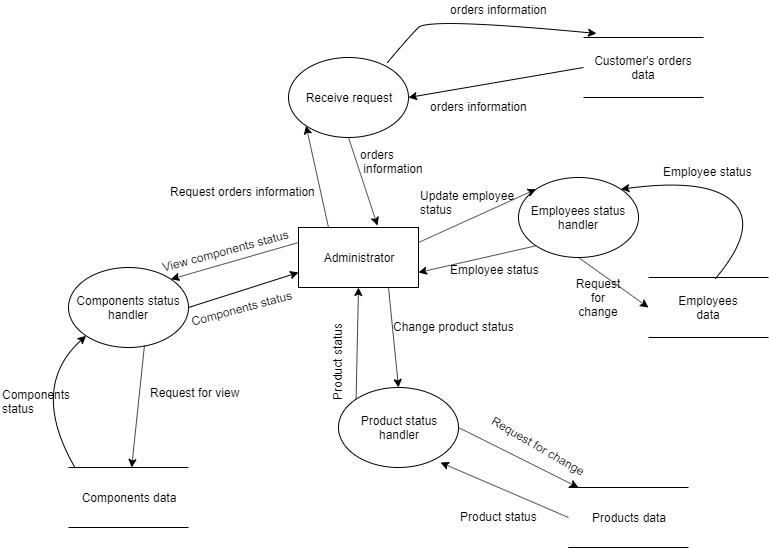

The diagram above was exported from draw.io. Its source (the exported page's mxGraphModel, read from the mxfile embedded in the PNG):
<mxGraphModel dx="846" dy="419" grid="1" gridSize="10" guides="1" tooltips="1" connect="1" arrows="1" fold="1" page="1" pageScale="1" pageWidth="827" pageHeight="1169" math="0" shadow="0">
  <root>
    <mxCell id="0" />
    <mxCell id="1" parent="0" />
    <mxCell id="Cp2bfza8tAE7iNPgybDH-1" value="Administrator" style="rounded=0;whiteSpace=wrap;html=1;" vertex="1" parent="1">
      <mxGeometry x="320" y="240" width="120" height="60" as="geometry" />
    </mxCell>
    <mxCell id="Cp2bfza8tAE7iNPgybDH-14" value="Receive request" style="ellipse;whiteSpace=wrap;html=1;" vertex="1" parent="1">
      <mxGeometry x="310" y="70" width="120" height="80" as="geometry" />
    </mxCell>
    <mxCell id="Cp2bfza8tAE7iNPgybDH-34" value="Customer's orders data" style="shape=partialRectangle;whiteSpace=wrap;html=1;left=0;right=0;fillColor=none;" vertex="1" parent="1">
      <mxGeometry x="605" y="50" width="120" height="60" as="geometry" />
    </mxCell>
    <mxCell id="Cp2bfza8tAE7iNPgybDH-36" value="" style="curved=1;endArrow=classic;html=1;exitX=0.825;exitY=0.063;exitDx=0;exitDy=0;exitPerimeter=0;entryX=0.108;entryY=-0.067;entryDx=0;entryDy=0;entryPerimeter=0;" edge="1" parent="1" source="Cp2bfza8tAE7iNPgybDH-14" target="Cp2bfza8tAE7iNPgybDH-34">
      <mxGeometry width="50" height="50" relative="1" as="geometry">
        <mxPoint x="450" y="80" as="sourcePoint" />
        <mxPoint x="500" y="30" as="targetPoint" />
        <Array as="points">
          <mxPoint x="430" y="50" />
          <mxPoint x="450" y="30" />
        </Array>
      </mxGeometry>
    </mxCell>
    <mxCell id="Cp2bfza8tAE7iNPgybDH-38" value="orders information" style="text;html=1;resizable=0;points=[];autosize=1;align=left;verticalAlign=top;spacingTop=-4;" vertex="1" parent="1">
      <mxGeometry x="470" y="13" width="110" height="20" as="geometry" />
    </mxCell>
    <mxCell id="Cp2bfza8tAE7iNPgybDH-39" value="" style="endArrow=classic;html=1;exitX=0;exitY=0.5;exitDx=0;exitDy=0;entryX=1;entryY=0.5;entryDx=0;entryDy=0;" edge="1" parent="1" source="Cp2bfza8tAE7iNPgybDH-34" target="Cp2bfza8tAE7iNPgybDH-14">
      <mxGeometry width="50" height="50" relative="1" as="geometry">
        <mxPoint x="460" y="170" as="sourcePoint" />
        <mxPoint x="460" y="170" as="targetPoint" />
      </mxGeometry>
    </mxCell>
    <mxCell id="Cp2bfza8tAE7iNPgybDH-40" value="orders information" style="text;html=1;resizable=0;points=[];autosize=1;align=left;verticalAlign=top;spacingTop=-4;" vertex="1" parent="1">
      <mxGeometry x="450" y="110" width="110" height="20" as="geometry" />
    </mxCell>
    <mxCell id="Cp2bfza8tAE7iNPgybDH-45" value="" style="endArrow=classic;html=1;entryX=0;entryY=1;entryDx=0;entryDy=0;exitX=0.25;exitY=0;exitDx=0;exitDy=0;" edge="1" parent="1" source="Cp2bfza8tAE7iNPgybDH-1" target="Cp2bfza8tAE7iNPgybDH-14">
      <mxGeometry width="50" height="50" relative="1" as="geometry">
        <mxPoint x="260" y="220" as="sourcePoint" />
        <mxPoint x="310" y="170" as="targetPoint" />
      </mxGeometry>
    </mxCell>
    <mxCell id="Cp2bfza8tAE7iNPgybDH-46" value="Request orders information" style="text;html=1;resizable=0;points=[];autosize=1;align=left;verticalAlign=top;spacingTop=-4;" vertex="1" parent="1">
      <mxGeometry x="190" y="195" width="160" height="20" as="geometry" />
    </mxCell>
    <mxCell id="Cp2bfza8tAE7iNPgybDH-47" value="" style="endArrow=classic;html=1;exitX=0.5;exitY=1;exitDx=0;exitDy=0;entryX=0.658;entryY=-0.033;entryDx=0;entryDy=0;entryPerimeter=0;" edge="1" parent="1" source="Cp2bfza8tAE7iNPgybDH-14" target="Cp2bfza8tAE7iNPgybDH-1">
      <mxGeometry width="50" height="50" relative="1" as="geometry">
        <mxPoint x="410" y="220" as="sourcePoint" />
        <mxPoint x="460" y="170" as="targetPoint" />
      </mxGeometry>
    </mxCell>
    <mxCell id="Cp2bfza8tAE7iNPgybDH-48" value="orders&lt;br&gt;&amp;nbsp;information" style="text;html=1;resizable=0;points=[];autosize=1;align=left;verticalAlign=top;spacingTop=-4;" vertex="1" parent="1">
      <mxGeometry x="380" y="158" width="80" height="30" as="geometry" />
    </mxCell>
    <mxCell id="Cp2bfza8tAE7iNPgybDH-49" value="Employees&lt;br&gt;data" style="shape=partialRectangle;whiteSpace=wrap;html=1;left=0;right=0;fillColor=none;" vertex="1" parent="1">
      <mxGeometry x="670" y="290" width="120" height="60" as="geometry" />
    </mxCell>
    <mxCell id="Cp2bfza8tAE7iNPgybDH-50" value="Employees status handler" style="ellipse;whiteSpace=wrap;html=1;" vertex="1" parent="1">
      <mxGeometry x="540" y="190" width="120" height="80" as="geometry" />
    </mxCell>
    <mxCell id="Cp2bfza8tAE7iNPgybDH-51" value="" style="endArrow=classic;html=1;exitX=1;exitY=0.25;exitDx=0;exitDy=0;entryX=0;entryY=0;entryDx=0;entryDy=0;" edge="1" parent="1" source="Cp2bfza8tAE7iNPgybDH-1" target="Cp2bfza8tAE7iNPgybDH-50">
      <mxGeometry width="50" height="50" relative="1" as="geometry">
        <mxPoint x="470" y="320" as="sourcePoint" />
        <mxPoint x="520" y="270" as="targetPoint" />
      </mxGeometry>
    </mxCell>
    <mxCell id="Cp2bfza8tAE7iNPgybDH-52" value="" style="endArrow=classic;html=1;exitX=0;exitY=1;exitDx=0;exitDy=0;entryX=1;entryY=0.75;entryDx=0;entryDy=0;" edge="1" parent="1" source="Cp2bfza8tAE7iNPgybDH-50" target="Cp2bfza8tAE7iNPgybDH-1">
      <mxGeometry width="50" height="50" relative="1" as="geometry">
        <mxPoint x="460" y="350" as="sourcePoint" />
        <mxPoint x="510" y="300" as="targetPoint" />
      </mxGeometry>
    </mxCell>
    <mxCell id="Cp2bfza8tAE7iNPgybDH-53" value="" style="curved=1;endArrow=classic;html=1;entryX=1;entryY=0;entryDx=0;entryDy=0;exitX=0.558;exitY=0.017;exitDx=0;exitDy=0;exitPerimeter=0;" edge="1" parent="1" source="Cp2bfza8tAE7iNPgybDH-49" target="Cp2bfza8tAE7iNPgybDH-50">
      <mxGeometry width="50" height="50" relative="1" as="geometry">
        <mxPoint x="730" y="240" as="sourcePoint" />
        <mxPoint x="780" y="190" as="targetPoint" />
        <Array as="points">
          <mxPoint x="780" y="240" />
          <mxPoint x="730" y="190" />
        </Array>
      </mxGeometry>
    </mxCell>
    <mxCell id="Cp2bfza8tAE7iNPgybDH-54" value="" style="endArrow=classic;html=1;exitX=0.5;exitY=1;exitDx=0;exitDy=0;entryX=0;entryY=0.5;entryDx=0;entryDy=0;" edge="1" parent="1" source="Cp2bfza8tAE7iNPgybDH-50" target="Cp2bfza8tAE7iNPgybDH-49">
      <mxGeometry width="50" height="50" relative="1" as="geometry">
        <mxPoint x="600" y="330" as="sourcePoint" />
        <mxPoint x="640" y="350" as="targetPoint" />
      </mxGeometry>
    </mxCell>
    <mxCell id="Cp2bfza8tAE7iNPgybDH-56" value="Employee status" style="text;html=1;resizable=0;points=[];autosize=1;align=left;verticalAlign=top;spacingTop=-4;" vertex="1" parent="1">
      <mxGeometry x="683" y="175" width="100" height="20" as="geometry" />
    </mxCell>
    <mxCell id="Cp2bfza8tAE7iNPgybDH-59" value="Request for change" style="text;html=1;strokeColor=none;fillColor=none;align=center;verticalAlign=middle;whiteSpace=wrap;rounded=0;" vertex="1" parent="1">
      <mxGeometry x="600" y="300" width="40" height="20" as="geometry" />
    </mxCell>
    <mxCell id="Cp2bfza8tAE7iNPgybDH-60" value="Update employee&lt;br&gt;status" style="text;html=1;resizable=0;points=[];autosize=1;align=left;verticalAlign=top;spacingTop=-4;" vertex="1" parent="1">
      <mxGeometry x="440" y="199" width="110" height="30" as="geometry" />
    </mxCell>
    <mxCell id="Cp2bfza8tAE7iNPgybDH-61" value="Employee status" style="text;html=1;resizable=0;points=[];autosize=1;align=left;verticalAlign=top;spacingTop=-4;" vertex="1" parent="1">
      <mxGeometry x="470" y="273" width="100" height="20" as="geometry" />
    </mxCell>
    <mxCell id="Cp2bfza8tAE7iNPgybDH-67" value="Product status&lt;br&gt;handler" style="ellipse;whiteSpace=wrap;html=1;" vertex="1" parent="1">
      <mxGeometry x="360" y="400" width="120" height="80" as="geometry" />
    </mxCell>
    <mxCell id="Cp2bfza8tAE7iNPgybDH-68" value="" style="endArrow=classic;html=1;exitX=0.75;exitY=1;exitDx=0;exitDy=0;entryX=0.5;entryY=0;entryDx=0;entryDy=0;" edge="1" parent="1" source="Cp2bfza8tAE7iNPgybDH-1" target="Cp2bfza8tAE7iNPgybDH-67">
      <mxGeometry width="50" height="50" relative="1" as="geometry">
        <mxPoint x="410" y="380" as="sourcePoint" />
        <mxPoint x="460" y="330" as="targetPoint" />
      </mxGeometry>
    </mxCell>
    <mxCell id="Cp2bfza8tAE7iNPgybDH-69" value="Change product status" style="text;html=1;resizable=0;points=[];autosize=1;align=left;verticalAlign=top;spacingTop=-4;" vertex="1" parent="1">
      <mxGeometry x="413" y="330" width="140" height="20" as="geometry" />
    </mxCell>
    <mxCell id="Cp2bfza8tAE7iNPgybDH-70" value="Products data" style="shape=partialRectangle;whiteSpace=wrap;html=1;left=0;right=0;fillColor=none;" vertex="1" parent="1">
      <mxGeometry x="590" y="500" width="120" height="60" as="geometry" />
    </mxCell>
    <mxCell id="Cp2bfza8tAE7iNPgybDH-71" value="" style="endArrow=classic;html=1;exitX=1;exitY=0.5;exitDx=0;exitDy=0;entryX=0.083;entryY=0;entryDx=0;entryDy=0;entryPerimeter=0;" edge="1" parent="1" source="Cp2bfza8tAE7iNPgybDH-67" target="Cp2bfza8tAE7iNPgybDH-70">
      <mxGeometry width="50" height="50" relative="1" as="geometry">
        <mxPoint x="530" y="470" as="sourcePoint" />
        <mxPoint x="580" y="420" as="targetPoint" />
      </mxGeometry>
    </mxCell>
    <mxCell id="Cp2bfza8tAE7iNPgybDH-72" value="" style="endArrow=classic;html=1;entryX=0.85;entryY=0.938;entryDx=0;entryDy=0;entryPerimeter=0;exitX=0;exitY=0.5;exitDx=0;exitDy=0;" edge="1" parent="1" source="Cp2bfza8tAE7iNPgybDH-70" target="Cp2bfza8tAE7iNPgybDH-67">
      <mxGeometry width="50" height="50" relative="1" as="geometry">
        <mxPoint x="480" y="570" as="sourcePoint" />
        <mxPoint x="530" y="520" as="targetPoint" />
      </mxGeometry>
    </mxCell>
    <mxCell id="Cp2bfza8tAE7iNPgybDH-73" value="Request for change" style="text;html=1;resizable=0;points=[];autosize=1;align=left;verticalAlign=top;spacingTop=-4;rotation=30;" vertex="1" parent="1">
      <mxGeometry x="505" y="452" width="120" height="20" as="geometry" />
    </mxCell>
    <mxCell id="Cp2bfza8tAE7iNPgybDH-74" value="Product status" style="text;html=1;resizable=0;points=[];autosize=1;align=left;verticalAlign=top;spacingTop=-4;" vertex="1" parent="1">
      <mxGeometry x="480" y="520" width="90" height="20" as="geometry" />
    </mxCell>
    <mxCell id="Cp2bfza8tAE7iNPgybDH-75" value="" style="endArrow=classic;html=1;entryX=0.5;entryY=1;entryDx=0;entryDy=0;exitX=0;exitY=0;exitDx=0;exitDy=0;" edge="1" parent="1" source="Cp2bfza8tAE7iNPgybDH-67" target="Cp2bfza8tAE7iNPgybDH-1">
      <mxGeometry width="50" height="50" relative="1" as="geometry">
        <mxPoint x="320" y="390" as="sourcePoint" />
        <mxPoint x="370" y="340" as="targetPoint" />
      </mxGeometry>
    </mxCell>
    <mxCell id="Cp2bfza8tAE7iNPgybDH-76" value="Product status" style="text;html=1;resizable=0;points=[];autosize=1;align=left;verticalAlign=top;spacingTop=-4;rotation=-90;" vertex="1" parent="1">
      <mxGeometry x="315" y="360" width="90" height="20" as="geometry" />
    </mxCell>
    <mxCell id="Cp2bfza8tAE7iNPgybDH-78" value="Components status handler" style="ellipse;whiteSpace=wrap;html=1;" vertex="1" parent="1">
      <mxGeometry x="90" y="280" width="120" height="80" as="geometry" />
    </mxCell>
    <mxCell id="Cp2bfza8tAE7iNPgybDH-80" value="" style="endArrow=classic;html=1;exitX=0;exitY=0.25;exitDx=0;exitDy=0;entryX=1;entryY=0;entryDx=0;entryDy=0;" edge="1" parent="1" source="Cp2bfza8tAE7iNPgybDH-1" target="Cp2bfza8tAE7iNPgybDH-78">
      <mxGeometry width="50" height="50" relative="1" as="geometry">
        <mxPoint x="230" y="290" as="sourcePoint" />
        <mxPoint x="280" y="240" as="targetPoint" />
      </mxGeometry>
    </mxCell>
    <mxCell id="Cp2bfza8tAE7iNPgybDH-81" value="View components status" style="text;html=1;resizable=0;points=[];autosize=1;align=left;verticalAlign=top;spacingTop=-4;rotation=-15;" vertex="1" parent="1">
      <mxGeometry x="180" y="252" width="150" height="20" as="geometry" />
    </mxCell>
    <mxCell id="Cp2bfza8tAE7iNPgybDH-83" value="" style="endArrow=classic;html=1;entryX=0;entryY=0.75;entryDx=0;entryDy=0;exitX=1;exitY=0.5;exitDx=0;exitDy=0;" edge="1" parent="1" source="Cp2bfza8tAE7iNPgybDH-78" target="Cp2bfza8tAE7iNPgybDH-1">
      <mxGeometry width="50" height="50" relative="1" as="geometry">
        <mxPoint x="250" y="360" as="sourcePoint" />
        <mxPoint x="280" y="335" as="targetPoint" />
      </mxGeometry>
    </mxCell>
    <mxCell id="Cp2bfza8tAE7iNPgybDH-85" value="Components status" style="text;html=1;resizable=0;points=[];autosize=1;align=left;verticalAlign=top;spacingTop=-4;rotation=-15;" vertex="1" parent="1">
      <mxGeometry x="210" y="310" width="120" height="20" as="geometry" />
    </mxCell>
    <mxCell id="Cp2bfza8tAE7iNPgybDH-86" value="Components data" style="shape=partialRectangle;whiteSpace=wrap;html=1;left=0;right=0;fillColor=none;" vertex="1" parent="1">
      <mxGeometry x="90" y="480" width="120" height="60" as="geometry" />
    </mxCell>
    <mxCell id="Cp2bfza8tAE7iNPgybDH-88" value="" style="endArrow=classic;html=1;exitX=0.633;exitY=0.975;exitDx=0;exitDy=0;exitPerimeter=0;" edge="1" parent="1" source="Cp2bfza8tAE7iNPgybDH-78" target="Cp2bfza8tAE7iNPgybDH-86">
      <mxGeometry width="50" height="50" relative="1" as="geometry">
        <mxPoint x="170" y="440" as="sourcePoint" />
        <mxPoint x="220" y="390" as="targetPoint" />
      </mxGeometry>
    </mxCell>
    <mxCell id="Cp2bfza8tAE7iNPgybDH-89" value="Request for view" style="text;html=1;resizable=0;points=[];autosize=1;align=left;verticalAlign=top;spacingTop=-4;" vertex="1" parent="1">
      <mxGeometry x="170" y="396" width="100" height="20" as="geometry" />
    </mxCell>
    <mxCell id="Cp2bfza8tAE7iNPgybDH-92" value="" style="curved=1;endArrow=classic;html=1;entryX=0;entryY=1;entryDx=0;entryDy=0;exitX=0.058;exitY=0.017;exitDx=0;exitDy=0;exitPerimeter=0;" edge="1" parent="1" source="Cp2bfza8tAE7iNPgybDH-86" target="Cp2bfza8tAE7iNPgybDH-78">
      <mxGeometry width="50" height="50" relative="1" as="geometry">
        <mxPoint x="50" y="430" as="sourcePoint" />
        <mxPoint x="100" y="380" as="targetPoint" />
        <Array as="points">
          <mxPoint x="50" y="400" />
        </Array>
      </mxGeometry>
    </mxCell>
    <mxCell id="Cp2bfza8tAE7iNPgybDH-93" value="Components&lt;br&gt;status" style="text;html=1;resizable=0;points=[];autosize=1;align=left;verticalAlign=top;spacingTop=-4;" vertex="1" parent="1">
      <mxGeometry x="22" y="398" width="80" height="30" as="geometry" />
    </mxCell>
  </root>
</mxGraphModel>